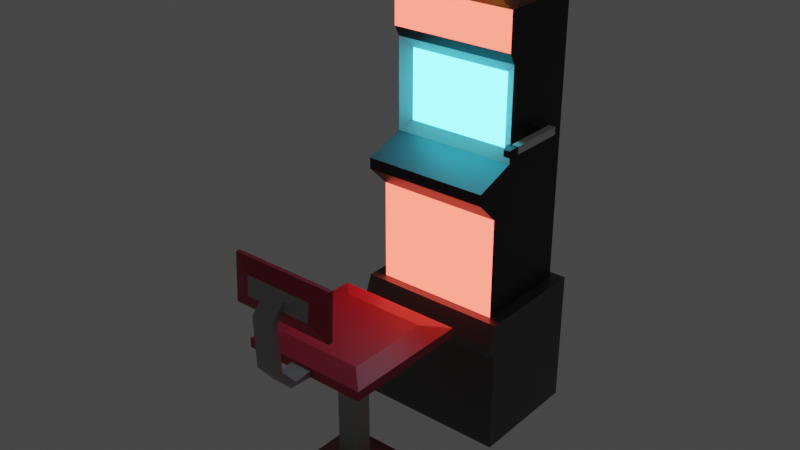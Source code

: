 # Source: slot1.blend  (saved by Blender 2.82.7; exported with 4.5.12 LTS)
import bpy
from mathutils import Matrix  # noqa: F401  (used for matrix-valued properties, if any)

bpy.ops.wm.read_factory_settings(use_empty=True)
scene = bpy.context.scene
scene.name = 'Scene'

# ---- collections
col_collection = bpy.data.collections.new('Collection'); scene.collection.children.link(col_collection)

# ---- materials (node trees are filled in below, after node groups)
mat_material = bpy.data.materials.new('Material')
mat_material.alpha_threshold = 0.0
mat_material.use_transparent_shadow = False
mat_material.line_color = (0.0, 0.0, 0.0, 1.0)
mat_material_004 = bpy.data.materials.new('Material.004')
mat_material_004.use_transparent_shadow = False
mat_material_005 = bpy.data.materials.new('Material.005')
mat_material_005.use_transparent_shadow = False
mat_material_006 = bpy.data.materials.new('Material.006')
mat_material_006.use_transparent_shadow = False
mat_material_007 = bpy.data.materials.new('Material.007')
mat_material_007.use_transparent_shadow = False
mat_material_008 = bpy.data.materials.new('Material.008')
mat_material_008.use_transparent_shadow = False
mat_material_009 = bpy.data.materials.new('Material.009')
mat_material_009.use_transparent_shadow = False
mat_material_001 = bpy.data.materials.new('Material.001')
mat_material_001.use_transparent_shadow = False
mat_material_002 = bpy.data.materials.new('Material.002')
mat_material_002.use_transparent_shadow = False
mat_material_003 = bpy.data.materials.new('Material.003')
mat_material_003.use_transparent_shadow = False

# ---- material node trees
mat_material.use_nodes = True; mat_material.node_tree.nodes.clear()
_N = mat_material.node_tree.nodes; _L = mat_material.node_tree.links
n0 = _N.new('ShaderNodeOutputMaterial'); n0.name = 'Material Output'; n0.location = (300, 300)
n1 = _N.new('ShaderNodeBsdfPrincipled'); n1.name = 'Principled BSDF'; n1.location = (10, 300)
n1.distribution = 'GGX'
n1.subsurface_method = 'BURLEY'
n1.inputs[0].default_value = (0.08001, 0.08001, 0.08001, 1.0)
n1.inputs[2].default_value = 0.4
n1.inputs[3].default_value = 1.45
n1.inputs[27].default_value = (0.0, 0.0, 0.0, 1.0)
n1.inputs[28].default_value = 1.0
_L.new(n1.outputs[0], n0.inputs[0])
n0.is_active_output = True
mat_material_004.use_nodes = True; mat_material_004.node_tree.nodes.clear()
_N = mat_material_004.node_tree.nodes; _L = mat_material_004.node_tree.links
n0 = _N.new('ShaderNodeOutputMaterial'); n0.name = 'Material Output'; n0.location = (300, 300)
n1 = _N.new('ShaderNodeBsdfPrincipled'); n1.name = 'Principled BSDF'; n1.location = (10, 300)
n1.distribution = 'GGX'
n1.subsurface_method = 'BURLEY'
n1.inputs[0].default_value = (0.7372, 0.7484, 0.7261, 1.0)
n1.inputs[3].default_value = 1.45
n1.inputs[27].default_value = (0.0, 0.0, 0.0, 1.0)
n1.inputs[28].default_value = 1.0
_L.new(n1.outputs[0], n0.inputs[0])
n0.is_active_output = True
mat_material_005.use_nodes = True; mat_material_005.node_tree.nodes.clear()
_N = mat_material_005.node_tree.nodes; _L = mat_material_005.node_tree.links
n0 = _N.new('ShaderNodeOutputMaterial'); n0.name = 'Material Output'; n0.location = (300, 300)
n1 = _N.new('ShaderNodeBsdfPrincipled'); n1.name = 'Principled BSDF'; n1.location = (10, 300)
n1.distribution = 'GGX'
n1.subsurface_method = 'BURLEY'
n1.inputs[0].default_value = (0.01222, 0.01222, 0.01222, 1.0)
n1.inputs[3].default_value = 1.45
n1.inputs[27].default_value = (0.0, 0.0, 0.0, 1.0)
n1.inputs[28].default_value = 1.0
_L.new(n1.outputs[0], n0.inputs[0])
n0.is_active_output = True
mat_material_006.use_nodes = True; mat_material_006.node_tree.nodes.clear()
_N = mat_material_006.node_tree.nodes; _L = mat_material_006.node_tree.links
n0 = _N.new('ShaderNodeOutputMaterial'); n0.name = 'Material Output'; n0.location = (300, 300)
n1 = _N.new('ShaderNodeEmission'); n1.name = 'Emission'; n1.location = (10, 300)
n1.inputs[0].default_value = (0.05928, 0.7578, 1.0, 1.0)
n1.inputs[1].default_value = 10.0
_L.new(n1.outputs[0], n0.inputs[0])
n0.is_active_output = True
mat_material_007.use_nodes = True; mat_material_007.node_tree.nodes.clear()
_N = mat_material_007.node_tree.nodes; _L = mat_material_007.node_tree.links
n0 = _N.new('ShaderNodeOutputMaterial'); n0.name = 'Material Output'; n0.location = (300, 300)
n1 = _N.new('ShaderNodeBsdfPrincipled'); n1.name = 'Principled BSDF'; n1.location = (10, 300)
n1.distribution = 'GGX'
n1.subsurface_method = 'BURLEY'
n1.inputs[0].default_value = (0.1149, 0.1061, 0.1127, 1.0)
n1.inputs[3].default_value = 1.45
n1.inputs[27].default_value = (0.0, 0.0, 0.0, 1.0)
n1.inputs[28].default_value = 1.0
_L.new(n1.outputs[0], n0.inputs[0])
n0.is_active_output = True
mat_material_008.use_nodes = True; mat_material_008.node_tree.nodes.clear()
_N = mat_material_008.node_tree.nodes; _L = mat_material_008.node_tree.links
n0 = _N.new('ShaderNodeOutputMaterial'); n0.name = 'Material Output'; n0.location = (300, 300)
n1 = _N.new('ShaderNodeEmission'); n1.name = 'Emission'; n1.location = (10, 300)
n1.inputs[0].default_value = (1.0, 0.08754, 0.05651, 1.0)
n1.inputs[1].default_value = 5.0
_L.new(n1.outputs[0], n0.inputs[0])
n0.is_active_output = True
mat_material_009.use_nodes = True; mat_material_009.node_tree.nodes.clear()
_N = mat_material_009.node_tree.nodes; _L = mat_material_009.node_tree.links
n0 = _N.new('ShaderNodeOutputMaterial'); n0.name = 'Material Output'; n0.location = (300, 300)
n1 = _N.new('ShaderNodeEmission'); n1.name = 'Emission'; n1.location = (10, 300)
n1.inputs[0].default_value = (1.0, 0.766, 0.04383, 1.0)
n1.inputs[1].default_value = 5.0
_L.new(n1.outputs[0], n0.inputs[0])
n0.is_active_output = True
mat_material_001.use_nodes = True; mat_material_001.node_tree.nodes.clear()
_N = mat_material_001.node_tree.nodes; _L = mat_material_001.node_tree.links
n0 = _N.new('ShaderNodeOutputMaterial'); n0.name = 'Material Output'; n0.location = (300, 300)
n1 = _N.new('ShaderNodeBsdfPrincipled'); n1.name = 'Principled BSDF'; n1.location = (10, 300)
n1.distribution = 'GGX'
n1.subsurface_method = 'BURLEY'
n1.inputs[0].default_value = (0.3757, 0.3757, 0.3757, 1.0)
n1.inputs[1].default_value = 0.7417
n1.inputs[3].default_value = 1.45
n1.inputs[27].default_value = (0.0, 0.0, 0.0, 1.0)
n1.inputs[28].default_value = 1.0
_L.new(n1.outputs[0], n0.inputs[0])
n0.is_active_output = True
mat_material_002.use_nodes = True; mat_material_002.node_tree.nodes.clear()
_N = mat_material_002.node_tree.nodes; _L = mat_material_002.node_tree.links
n0 = _N.new('ShaderNodeOutputMaterial'); n0.name = 'Material Output'; n0.location = (300, 300)
n1 = _N.new('ShaderNodeBsdfPrincipled'); n1.name = 'Principled BSDF'; n1.location = (10, 300)
n1.distribution = 'GGX'
n1.subsurface_method = 'BURLEY'
n1.inputs[0].default_value = (0.04696, 0.04696, 0.04696, 1.0)
n1.inputs[3].default_value = 1.45
n1.inputs[27].default_value = (0.0, 0.0, 0.0, 1.0)
n1.inputs[28].default_value = 1.0
_L.new(n1.outputs[0], n0.inputs[0])
n0.is_active_output = True
mat_material_003.use_nodes = True; mat_material_003.node_tree.nodes.clear()
_N = mat_material_003.node_tree.nodes; _L = mat_material_003.node_tree.links
n0 = _N.new('ShaderNodeOutputMaterial'); n0.name = 'Material Output'; n0.location = (300, 300)
n1 = _N.new('ShaderNodeBsdfPrincipled'); n1.name = 'Principled BSDF'; n1.location = (10, 300)
n1.distribution = 'GGX'
n1.subsurface_method = 'BURLEY'
n1.inputs[0].default_value = (0.42, 0.018, 0.04991, 1.0)
n1.inputs[3].default_value = 1.45
n1.inputs[27].default_value = (0.0, 0.0, 0.0, 1.0)
n1.inputs[28].default_value = 1.0
_L.new(n1.outputs[0], n0.inputs[0])
n0.is_active_output = True

# ---- world
world_world = bpy.data.worlds.new('World'); scene.world = world_world
world_world.use_nodes = True; world_world.node_tree.nodes.clear()
_N = world_world.node_tree.nodes; _L = world_world.node_tree.links
n0 = _N.new('ShaderNodeOutputWorld'); n0.name = 'World Output'; n0.location = (300, 300)
n1 = _N.new('ShaderNodeBackground'); n1.name = 'Background'; n1.location = (10, 300)
n1.inputs[0].default_value = (0.05088, 0.05088, 0.05088, 1.0)
_L.new(n1.outputs[0], n0.inputs[0])
n0.is_active_output = True
world_world.color = (0.05088, 0.05088, 0.05088)
world_world.use_sun_shadow = False
world_world.sun_shadow_jitter_overblur = 0.0

# ---- meshes
me_cube = bpy.data.meshes.new('Cube')
me_cube.from_pydata([(1.0, 1.0, 1.0), (1.0, 1.0, -1.0), (1.0, -1.0, 1.0), (1.0, -1.0, -1.0), (-1.0, 1.0, 1.0), (-1.0, 1.0, -1.0), (-1.0, -1.0, 1.0), (-1.0, -1.0, -1.0), (1.0, -1.138, 1.294), (-1.0, -1.138, 1.294), (1.0, 1.0, 1.294), (-1.0, 1.0, 1.294), (1.0, -1.0, 1.726), (-1.0, -1.0, 1.726), (1.0, 1.0, 1.726), (-1.0, 1.0, 1.726)], [], [(0, 4, 11, 10), (3, 2, 6, 7), (7, 6, 4, 5), (5, 1, 3, 7), (1, 0, 2, 3), (5, 4, 0, 1), (10, 11, 15, 14), (6, 2, 8, 9), (4, 6, 9, 11), (2, 0, 10, 8), (14, 15, 13, 12), (8, 10, 14, 12), (11, 9, 13, 15), (9, 8, 12, 13)])
_uv = me_cube.uv_layers.new(name='UVMap')
_uv.uv.foreach_set('vector', [0.625, 0.5, 0.625, 0.25, 0.625, 0.25, 0.625, 0.5, 0.375, 0.75, 0.625, 0.75, 0.625, 1.0, 0.375, 1.0, 0.375, 0.0, 0.625, 0.0, 0.625, 0.25, 0.375, 0.25, 0.125, 0.5, 0.375, 0.5, 0.375, 0.75, 0.125, 0.75, 0.375, 0.5, 0.625, 0.5, 0.625, 0.75, 0.375, 0.75, 0.375, 0.25, 0.625, 0.25, 0.625, 0.5, 0.375, 0.5, 0.625, 0.5, 0.625, 0.25, 0.625, 0.25, 0.625, 0.5, 0.625, 1.0, 0.625, 0.75, 0.625, 0.75, 0.625, 1.0, 0.625, 0.25, 0.625, 0.0, 0.625, 0.0, 0.625, 0.25, 0.625, 0.75, 0.625, 0.5, 0.625, 0.5, 0.625, 0.75, 0.625, 0.5, 0.875, 0.5, 0.875, 0.75, 0.625, 0.75, 0.625, 0.75, 0.625, 0.5, 0.625, 0.5, 0.625, 0.75, 0.625, 0.25, 0.625, 0.0, 0.625, 0.0, 0.625, 0.25, 0.625, 1.0, 0.625, 0.75, 0.625, 0.75, 0.625, 1.0])
me_cube.materials.append(mat_material)
me_cube.use_remesh_preserve_volume = False
me_cube.use_remesh_preserve_attributes = False
me_cube.use_mirror_vertex_groups = False
me_cube.update()
me_cube_001 = bpy.data.meshes.new('Cube.001')
me_cube_001.from_pydata([(-0.3711, -0.3048, -0.3048), (-0.3711, -0.3048, 0.3048), (-0.3711, 0.3048, -0.3048), (-0.3711, 0.3048, 0.3048), (0.3758, -0.3048, -0.3048), (0.3758, -0.3048, 0.3048), (0.3758, 0.3048, -0.3048), (0.3758, 0.3048, 0.3048), (-0.3711, -0.4364, 0.4349), (-0.3711, 0.3048, 0.4349), (0.3758, 0.3048, 0.4349), (0.3758, -0.4364, 0.4349), (-0.3711, -0.4364, 0.5025), (-0.3711, 0.3048, 0.5025), (0.3758, 0.3048, 0.5025), (0.3758, -0.4364, 0.5025), (-0.3073, -0.1401, 0.6539), (-0.3711, 0.3048, 0.5901), (0.3758, 0.1268, 0.6745), (0.3121, -0.1401, 0.6539), (-0.3073, -0.1401, 1.08), (-0.3711, 0.3048, 1.143), (0.3758, 0.1268, 0.7691), (0.3121, -0.1401, 1.08), (0.3758, -0.006597, 0.6745), (-0.3711, -0.1846, 0.5901), (0.3758, -0.006597, 0.7691), (-0.3711, -0.1846, 1.143), (-0.3711, -0.2203, 1.209), (-0.3711, 0.3048, 1.209), (0.3758, 0.3048, 1.209), (0.3758, -0.2203, 1.209), (-0.07636, -0.04596, 1.484), (-0.07636, 0.1304, 1.484), (0.0811, 0.1304, 1.484), (0.0811, -0.04596, 1.484), (-0.3711, -0.2203, 1.435), (-0.3711, 0.3048, 1.435), (0.3758, 0.3048, 1.435), (0.3758, -0.2203, 1.435), (-0.07636, -0.04596, 1.67), (-0.07636, 0.1304, 1.67), (0.0811, 0.1304, 1.67), (0.0811, -0.04596, 1.67), (-0.07636, -0.04596, 1.734), (-0.07636, 0.1304, 1.734), (0.0811, 0.1304, 1.734), (0.0811, -0.04596, 1.734), (0.3758, 0.3048, 0.5901), (0.3758, -0.1846, 0.5901), (0.3758, 0.3048, 1.143), (0.3758, -0.1846, 1.143), (0.3983, 0.1082, 0.6877), (0.3983, 0.01198, 0.6877), (0.3983, 0.1082, 0.756), (0.3983, 0.01198, 0.756), (0.4316, 0.09124, 0.6997), (0.4316, 0.02896, 0.6997), (0.4316, 0.09124, 0.7439), (0.4316, 0.02896, 0.7439), (0.4735, 0.09124, 0.6997), (0.4735, 0.02896, 0.6997), (0.4735, 0.09124, 0.7439), (0.4735, 0.02896, 0.7439), (0.4316, -0.258, 0.6997), (0.4316, -0.258, 0.7439), (0.4735, -0.258, 0.6997), (0.4735, -0.258, 0.7439), (0.4235, -0.2895, 0.6912), (0.4235, -0.2895, 0.7525), (0.4816, -0.2895, 0.6912), (0.4816, -0.2895, 0.7525), (0.4345, -0.3321, 0.7028), (0.4345, -0.3321, 0.7408), (0.4705, -0.3321, 0.7028), (0.4705, -0.3321, 0.7408)], [], [(0, 1, 3, 2), (2, 3, 7, 6), (6, 7, 5, 4), (4, 5, 1, 0), (2, 6, 4, 0), (7, 3, 9, 10), (11, 10, 14, 15), (5, 7, 10, 11), (3, 1, 8, 9), (1, 5, 11, 8), (13, 12, 25, 17), (9, 8, 12, 13), (8, 11, 15, 12), (10, 9, 13, 14), (16, 19, 23, 20), (12, 15, 49, 25), (14, 13, 17, 48), (15, 14, 48, 49), (51, 50, 30, 31), (48, 17, 21, 50), (18, 22, 54, 52), (17, 25, 27, 21), (19, 16, 25, 49), (20, 23, 51, 27), (23, 19, 49, 51), (16, 20, 27, 25), (30, 29, 37, 38), (21, 27, 28, 29), (27, 51, 31, 28), (50, 21, 29, 30), (32, 35, 43, 40), (31, 30, 38, 39), (29, 28, 36, 37), (28, 31, 39, 36), (32, 33, 37, 36), (33, 34, 38, 37), (34, 35, 39, 38), (35, 32, 36, 39), (43, 42, 46, 47), (34, 33, 41, 42), (35, 34, 42, 43), (33, 32, 40, 41), (46, 45, 44, 47), (41, 40, 44, 45), (40, 43, 47, 44), (42, 41, 45, 46), (18, 24, 49, 48), (26, 22, 50, 51), (24, 26, 51, 49), (22, 18, 48, 50), (55, 53, 57, 59), (22, 26, 55, 54), (26, 24, 53, 55), (24, 18, 52, 53), (57, 56, 60, 61), (53, 52, 56, 57), (52, 54, 58, 56), (54, 55, 59, 58), (61, 60, 62, 63), (56, 58, 62, 60), (58, 59, 63, 62), (61, 63, 67, 66), (64, 66, 70, 68), (63, 59, 65, 67), (59, 57, 64, 65), (57, 61, 66, 64), (71, 69, 73, 75), (65, 64, 68, 69), (67, 65, 69, 71), (66, 67, 71, 70), (73, 72, 74, 75), (70, 71, 75, 74), (68, 70, 74, 72), (69, 68, 72, 73)])
me_cube_001.polygons.foreach_set('material_index', [1, 1, 1, 4, 0, 1, 1, 1, 1, 1, 1, 1, 1, 1, 2, 3, 1, 1, 1, 1, 1, 1, 0, 0, 0, 0, 1, 1, 1, 1, 4, 1, 1, 4, 1, 1, 1, 1, 5, 4, 4, 4, 5, 5, 5, 5, 1, 1, 1, 1, 1, 1, 1, 1, 0, 1, 1, 1, 0, 0, 0, 0, 1, 0, 0, 0, 1, 1, 1, 1, 1, 1, 1, 1])
_uv = me_cube_001.uv_layers.new(name='UVMap')
_uv.uv.foreach_set('vector', [0.375, 0.0, 0.625, 0.0, 0.625, 0.25, 0.375, 0.25, 0.375, 0.25, 0.625, 0.25, 0.625, 0.5, 0.375, 0.5, 0.375, 0.5, 0.625, 0.5, 0.625, 0.75, 0.375, 0.75, 0.375, 0.75, 0.625, 0.75, 0.625, 1.0, 0.375, 1.0, 0.125, 0.5, 0.375, 0.5, 0.375, 0.75, 0.125, 0.75, 0.625, 0.5, 0.625, 0.25, 0.625, 0.25, 0.625, 0.5, 0.625, 0.75, 0.625, 0.5, 0.625, 0.5, 0.625, 0.75, 0.625, 0.75, 0.625, 0.5, 0.625, 0.5, 0.625, 0.75, 0.625, 0.25, 0.625, 0.0, 0.625, 0.0, 0.625, 0.25, 0.625, 1.0, 0.625, 0.75, 0.625, 0.75, 0.625, 1.0, 0.625, 0.25, 0.625, 0.0, 0.625, 0.0, 0.625, 0.25, 0.625, 0.25, 0.625, 0.0, 0.625, 0.0, 0.625, 0.25, 0.625, 1.0, 0.625, 0.75, 0.625, 0.75, 0.625, 1.0, 0.625, 0.5, 0.625, 0.25, 0.625, 0.25, 0.625, 0.5, 0.625, 0.9787, 0.625, 0.7713, 0.625, 0.7713, 0.625, 0.9787, 0.625, 1.0, 0.625, 0.75, 0.625, 0.75, 0.625, 1.0, 0.625, 0.5, 0.625, 0.25, 0.625, 0.25, 0.625, 0.5, 0.625, 0.75, 0.625, 0.5, 0.625, 0.5, 0.625, 0.75, 0.625, 0.75, 0.625, 0.5, 0.625, 0.5, 0.625, 0.75, 0.625, 0.5, 0.625, 0.25, 0.625, 0.25, 0.625, 0.5, 0.625, 0.6005, 0.625, 0.6005, 0.625, 0.6005, 0.625, 0.6005, 0.625, 0.25, 0.625, 0.0, 0.625, 0.0, 0.625, 0.25, 0.625, 0.7713, 0.625, 0.9787, 0.625, 1.0, 0.625, 0.75, 0.625, 0.9787, 0.625, 0.7713, 0.625, 0.75, 0.625, 1.0, 0.625, 0.7713, 0.625, 0.7713, 0.625, 0.75, 0.625, 0.75, 0.625, 0.9787, 0.625, 0.9787, 0.625, 1.0, 0.625, 1.0, 0.625, 0.5, 0.625, 0.25, 0.625, 0.25, 0.625, 0.5, 0.625, 0.25, 0.625, 0.0, 0.625, 0.0, 0.625, 0.25, 0.625, 1.0, 0.625, 0.75, 0.625, 0.75, 0.625, 1.0, 0.625, 0.5, 0.625, 0.25, 0.625, 0.25, 0.625, 0.5, 0.8166, 0.667, 0.6834, 0.667, 0.6834, 0.667, 0.8166, 0.667, 0.625, 0.75, 0.625, 0.5, 0.625, 0.5, 0.625, 0.75, 0.625, 0.25, 0.625, 0.0, 0.625, 0.0, 0.625, 0.25, 0.625, 1.0, 0.625, 0.75, 0.625, 0.75, 0.625, 1.0, 0.8166, 0.667, 0.8166, 0.583, 0.875, 0.5, 0.875, 0.75, 0.8166, 0.583, 0.6834, 0.583, 0.625, 0.5, 0.875, 0.5, 0.6834, 0.583, 0.6834, 0.667, 0.625, 0.75, 0.625, 0.5, 0.6834, 0.667, 0.8166, 0.667, 0.875, 0.75, 0.625, 0.75, 0.6834, 0.667, 0.6834, 0.583, 0.6834, 0.583, 0.6834, 0.667, 0.6834, 0.583, 0.8166, 0.583, 0.8166, 0.583, 0.6834, 0.583, 0.6834, 0.667, 0.6834, 0.583, 0.6834, 0.583, 0.6834, 0.667, 0.8166, 0.583, 0.8166, 0.667, 0.8166, 0.667, 0.8166, 0.583, 0.6834, 0.583, 0.8166, 0.583, 0.8166, 0.667, 0.6834, 0.667, 0.8166, 0.583, 0.8166, 0.667, 0.8166, 0.667, 0.8166, 0.583, 0.8166, 0.667, 0.6834, 0.667, 0.6834, 0.667, 0.8166, 0.667, 0.6834, 0.583, 0.8166, 0.583, 0.8166, 0.583, 0.6834, 0.583, 0.625, 0.6005, 0.625, 0.6495, 0.625, 0.75, 0.625, 0.5, 0.625, 0.6495, 0.625, 0.6005, 0.625, 0.5, 0.625, 0.75, 0.625, 0.6495, 0.625, 0.6495, 0.625, 0.75, 0.625, 0.75, 0.625, 0.6005, 0.625, 0.6005, 0.625, 0.5, 0.625, 0.5, 0.625, 0.6495, 0.625, 0.6495, 0.625, 0.6495, 0.625, 0.6495, 0.625, 0.6005, 0.625, 0.6495, 0.625, 0.6495, 0.625, 0.6005, 0.625, 0.6495, 0.625, 0.6495, 0.625, 0.6495, 0.625, 0.6495, 0.625, 0.6495, 0.625, 0.6005, 0.625, 0.6005, 0.625, 0.6495, 0.625, 0.6495, 0.625, 0.6005, 0.625, 0.6005, 0.625, 0.6495, 0.625, 0.6495, 0.625, 0.6005, 0.625, 0.6005, 0.625, 0.6495, 0.625, 0.6005, 0.625, 0.6005, 0.625, 0.6005, 0.625, 0.6005, 0.625, 0.6005, 0.625, 0.6495, 0.625, 0.6495, 0.625, 0.6005, 0.625, 0.6495, 0.625, 0.6005, 0.625, 0.6005, 0.625, 0.6495, 0.625, 0.6005, 0.625, 0.6005, 0.625, 0.6005, 0.625, 0.6005, 0.625, 0.6005, 0.625, 0.6495, 0.625, 0.6495, 0.625, 0.6005, 0.625, 0.6495, 0.625, 0.6495, 0.625, 0.6495, 0.625, 0.6495, 0.625, 0.6495, 0.625, 0.6495, 0.625, 0.6495, 0.625, 0.6495, 0.625, 0.6495, 0.625, 0.6495, 0.625, 0.6495, 0.625, 0.6495, 0.625, 0.6495, 0.625, 0.6495, 0.625, 0.6495, 0.625, 0.6495, 0.625, 0.6495, 0.625, 0.6495, 0.625, 0.6495, 0.625, 0.6495, 0.625, 0.6495, 0.625, 0.6495, 0.625, 0.6495, 0.625, 0.6495, 0.625, 0.6495, 0.625, 0.6495, 0.625, 0.6495, 0.625, 0.6495, 0.625, 0.6495, 0.625, 0.6495, 0.625, 0.6495, 0.625, 0.6495, 0.625, 0.6495, 0.625, 0.6495, 0.625, 0.6495, 0.625, 0.6495, 0.625, 0.6495, 0.625, 0.6495, 0.625, 0.6495, 0.625, 0.6495, 0.625, 0.6495, 0.625, 0.6495, 0.625, 0.6495, 0.625, 0.6495, 0.625, 0.6495, 0.625, 0.6495, 0.625, 0.6495, 0.625, 0.6495, 0.625, 0.6495, 0.625, 0.6495, 0.625, 0.6495, 0.625, 0.6495])
me_cube_001.materials.append(mat_material_004)
me_cube_001.materials.append(mat_material_005)
me_cube_001.materials.append(mat_material_006)
me_cube_001.materials.append(mat_material_007)
me_cube_001.materials.append(mat_material_008)
me_cube_001.materials.append(mat_material_009)
me_cube_001.use_remesh_fix_poles = True
me_cube_001.use_remesh_preserve_attributes = False
me_cube_001.use_mirror_vertex_groups = False
me_cube_001.update()
me_cube_002 = bpy.data.meshes.new('Cube.002')
me_cube_002.from_pydata([(-0.3048, -0.3048, -0.3048), (-0.05989, -0.05989, -0.2205), (-0.3048, 0.3048, -0.3048), (-0.05989, 0.05989, -0.2205), (0.3048, -0.3048, -0.3048), (0.05989, -0.05989, -0.2205), (0.3048, 0.3048, -0.3048), (0.05989, 0.05989, -0.2205), (-0.05989, -0.05989, 0.7502), (-0.05989, 0.05989, 0.7502), (0.05989, 0.05989, 0.7502), (0.05989, -0.05989, 0.7502), (-0.3794, -0.3794, 0.7502), (-0.3794, 0.3794, 0.7502), (0.3794, 0.3794, 0.7502), (0.3794, -0.3794, 0.7502), (-0.3794, -0.3794, 0.8168), (-0.3794, 0.3794, 0.8168), (0.3794, 0.3794, 0.8168), (0.3794, -0.3794, 0.8168), (-0.2534, -0.2531, 0.8482), (-0.2534, 0.2534, 0.8482), (0.2531, 0.2534, 0.8482), (0.2531, -0.2531, 0.8482), (0.06581, -0.3794, 0.7618), (-0.06581, -0.3794, 0.7618), (0.06581, -0.3794, 0.8052), (-0.06581, -0.3794, 0.8052), (0.06581, -0.5267, 0.7711), (-0.06581, -0.5267, 0.7711), (0.06581, -0.4911, 0.7959), (-0.06581, -0.4911, 0.7959), (0.06581, -0.6218, 0.9133), (-0.06581, -0.6218, 0.9133), (0.06581, -0.5784, 0.915), (-0.06581, -0.5784, 0.915), (0.06581, -0.6318, 1.269), (-0.06581, -0.6318, 1.269), (0.06581, -0.5956, 1.245), (-0.06581, -0.5956, 1.245), (0.06581, -0.5469, 1.377), (-0.06581, -0.5469, 1.377), (0.06581, -0.5498, 1.334), (-0.06581, -0.5498, 1.334), (0.2058, -0.5206, 1.423), (-0.2058, -0.5206, 1.423), (0.2058, -0.5298, 1.288), (-0.2058, -0.5298, 1.288), (0.3136, -0.4894, 1.521), (-0.3136, -0.4894, 1.521), (0.3136, -0.5035, 1.186), (-0.3136, -0.5035, 1.186), (0.3136, -0.4642, 1.52), (-0.3136, -0.4642, 1.52), (0.3136, -0.4783, 1.185), (-0.3136, -0.4783, 1.185), (0.1922, -0.4598, 1.457), (-0.2013, -0.4598, 1.457), (0.1922, -0.4686, 1.247), (-0.2013, -0.4686, 1.247)], [], [(0, 1, 3, 2), (2, 3, 7, 6), (6, 7, 5, 4), (4, 5, 1, 0), (2, 6, 4, 0), (7, 3, 9, 10), (11, 10, 14, 15), (5, 7, 10, 11), (3, 1, 8, 9), (1, 5, 11, 8), (13, 12, 16, 17), (9, 8, 12, 13), (8, 11, 15, 12), (10, 9, 13, 14), (16, 19, 23, 20), (19, 16, 27, 26), (14, 13, 17, 18), (15, 14, 18, 19), (22, 21, 20, 23), (18, 17, 21, 22), (19, 18, 22, 23), (17, 16, 20, 21), (24, 26, 30, 28), (12, 15, 24, 25), (15, 19, 26, 24), (16, 12, 25, 27), (30, 31, 35, 34), (26, 27, 31, 30), (27, 25, 29, 31), (25, 24, 28, 29), (35, 33, 37, 39), (31, 29, 33, 35), (29, 28, 32, 33), (28, 30, 34, 32), (36, 38, 42, 40), (33, 32, 36, 37), (32, 34, 38, 36), (34, 35, 39, 38), (43, 41, 45, 47), (38, 39, 43, 42), (39, 37, 41, 43), (37, 36, 40, 41), (47, 45, 49, 51), (41, 40, 44, 45), (40, 42, 46, 44), (42, 43, 47, 46), (48, 50, 54, 52), (45, 44, 48, 49), (44, 46, 50, 48), (46, 47, 51, 50), (55, 53, 57, 59), (50, 51, 55, 54), (51, 49, 53, 55), (49, 48, 52, 53), (57, 56, 58, 59), (53, 52, 56, 57), (52, 54, 58, 56), (54, 55, 59, 58)])
me_cube_002.polygons.foreach_set('material_index', [1, 1, 1, 1, 0, 0, 0, 0, 0, 0, 2, 0, 0, 0, 2, 2, 2, 2, 2, 2, 2, 2, 0, 2, 2, 2, 0, 0, 0, 0, 0, 0, 0, 0, 0, 0, 0, 0, 0, 0, 0, 0, 2, 0, 0, 0, 2, 2, 2, 2, 2, 2, 2, 2, 2, 2, 2, 2])
_uv = me_cube_002.uv_layers.new(name='UVMap')
_uv.uv.foreach_set('vector', [0.375, 0.0, 0.625, 0.0, 0.625, 0.25, 0.375, 0.25, 0.375, 0.25, 0.625, 0.25, 0.625, 0.5, 0.375, 0.5, 0.375, 0.5, 0.625, 0.5, 0.625, 0.75, 0.375, 0.75, 0.375, 0.75, 0.625, 0.75, 0.625, 1.0, 0.375, 1.0, 0.125, 0.5, 0.375, 0.5, 0.375, 0.75, 0.125, 0.75, 0.625, 0.5, 0.625, 0.25, 0.625, 0.25, 0.625, 0.5, 0.625, 0.75, 0.625, 0.5, 0.625, 0.5, 0.625, 0.75, 0.625, 0.75, 0.625, 0.5, 0.625, 0.5, 0.625, 0.75, 0.625, 0.25, 0.625, 0.0, 0.625, 0.0, 0.625, 0.25, 0.625, 1.0, 0.625, 0.75, 0.625, 0.75, 0.625, 1.0, 0.625, 0.25, 0.625, 0.0, 0.625, 0.0, 0.625, 0.25, 0.625, 0.25, 0.625, 0.0, 0.625, 0.0, 0.625, 0.25, 0.625, 1.0, 0.625, 0.75, 0.625, 0.75, 0.625, 1.0, 0.625, 0.5, 0.625, 0.25, 0.625, 0.25, 0.625, 0.5, 0.625, 1.0, 0.625, 0.75, 0.625, 0.75, 0.625, 1.0, 0.625, 0.75, 0.625, 1.0, 0.625, 1.0, 0.625, 0.75, 0.625, 0.5, 0.625, 0.25, 0.625, 0.25, 0.625, 0.5, 0.625, 0.75, 0.625, 0.5, 0.625, 0.5, 0.625, 0.75, 0.625, 0.5, 0.875, 0.5, 0.875, 0.75, 0.625, 0.75, 0.625, 0.5, 0.625, 0.25, 0.625, 0.25, 0.625, 0.5, 0.625, 0.75, 0.625, 0.5, 0.625, 0.5, 0.625, 0.75, 0.625, 0.25, 0.625, 0.0, 0.625, 0.0, 0.625, 0.25, 0.625, 0.75, 0.625, 0.75, 0.625, 0.75, 0.625, 0.75, 0.625, 1.0, 0.625, 0.75, 0.625, 0.75, 0.625, 1.0, 0.625, 0.75, 0.625, 0.75, 0.625, 0.75, 0.625, 0.75, 0.625, 0.0, 0.625, 0.0, 0.625, 0.0, 0.625, 0.0, 0.625, 0.75, 0.625, 1.0, 0.625, 1.0, 0.625, 0.75, 0.625, 0.75, 0.625, 1.0, 0.625, 1.0, 0.625, 0.75, 0.625, 0.0, 0.625, 0.0, 0.625, 0.0, 0.625, 0.0, 0.625, 1.0, 0.625, 0.75, 0.625, 0.75, 0.625, 1.0, 0.625, 0.0, 0.625, 0.0, 0.625, 0.0, 0.625, 0.0, 0.625, 0.0, 0.625, 0.0, 0.625, 0.0, 0.625, 0.0, 0.625, 1.0, 0.625, 0.75, 0.625, 0.75, 0.625, 1.0, 0.625, 0.75, 0.625, 0.75, 0.625, 0.75, 0.625, 0.75, 0.625, 0.75, 0.625, 0.75, 0.625, 0.75, 0.625, 0.75, 0.625, 1.0, 0.625, 0.75, 0.625, 0.75, 0.625, 1.0, 0.625, 0.75, 0.625, 0.75, 0.625, 0.75, 0.625, 0.75, 0.625, 0.75, 0.625, 1.0, 0.625, 1.0, 0.625, 0.75, 0.625, 0.0, 0.625, 0.0, 0.625, 0.0, 0.625, 0.0, 0.625, 0.75, 0.625, 1.0, 0.625, 1.0, 0.625, 0.75, 0.625, 0.0, 0.625, 0.0, 0.625, 0.0, 0.625, 0.0, 0.625, 1.0, 0.625, 0.75, 0.625, 0.75, 0.625, 1.0, 0.625, 0.0, 0.625, 0.0, 0.625, 0.0, 0.625, 0.0, 0.625, 1.0, 0.625, 0.75, 0.625, 0.75, 0.625, 1.0, 0.625, 0.75, 0.625, 0.75, 0.625, 0.75, 0.625, 0.75, 0.625, 0.75, 0.625, 1.0, 0.625, 1.0, 0.625, 0.75, 0.625, 0.75, 0.625, 0.75, 0.625, 0.75, 0.625, 0.75, 0.625, 1.0, 0.625, 0.75, 0.625, 0.75, 0.625, 1.0, 0.625, 0.75, 0.625, 0.75, 0.625, 0.75, 0.625, 0.75, 0.625, 0.75, 0.625, 1.0, 0.625, 1.0, 0.625, 0.75, 0.625, 0.0, 0.625, 0.0, 0.625, 0.0, 0.625, 0.0, 0.625, 0.75, 0.625, 1.0, 0.625, 1.0, 0.625, 0.75, 0.625, 0.0, 0.625, 0.0, 0.625, 0.0, 0.625, 0.0, 0.625, 1.0, 0.625, 0.75, 0.625, 0.75, 0.625, 1.0, 0.625, 1.0, 0.625, 0.75, 0.625, 0.75, 0.625, 1.0, 0.625, 1.0, 0.625, 0.75, 0.625, 0.75, 0.625, 1.0, 0.625, 0.75, 0.625, 0.75, 0.625, 0.75, 0.625, 0.75, 0.625, 0.75, 0.625, 1.0, 0.625, 1.0, 0.625, 0.75])
me_cube_002.materials.append(mat_material_001)
me_cube_002.materials.append(mat_material_002)
me_cube_002.materials.append(mat_material_003)
me_cube_002.use_remesh_fix_poles = True
me_cube_002.use_remesh_preserve_attributes = False
me_cube_002.use_mirror_vertex_groups = False
me_cube_002.update()

# ---- objects
ob_cube = bpy.data.objects.new('Cube', me_cube)
ob_cube_001 = bpy.data.objects.new('Cube.001', me_cube_001)
ob_cube_002 = bpy.data.objects.new('Cube.002', me_cube_002)

# ---- transforms, parenting, visibility, modifiers, constraints
ob_cube.location = (0.0, 0.0, 0.2104)
ob_cube.scale = (0.3048, 0.2376, 0.205)
ob_cube.lock_rotations_4d = False
ob_cube.empty_display_type = 'ARROWS'
ob_cube.lineart.crease_threshold = 0.0
ob_cube_001.location = (0.0, 0.0, 0.7692)
ob_cube_001.scale = (0.6801, 0.6682, 0.6682)
ob_cube_001.lineart.crease_threshold = 0.0
ob_cube_002.location = (-5.393e-33, -0.6851, 0.1744)
ob_cube_002.scale = (0.6673, 0.6673, 0.5591)
ob_cube_002.lineart.crease_threshold = 0.0

# ---- collection membership
col_collection.objects.link(ob_cube)
col_collection.objects.link(ob_cube_001)
col_collection.objects.link(ob_cube_002)

# ---- scene / render settings (as saved in the file)
scene.frame_start = 1; scene.frame_end = 250; scene.frame_set(1)
scene.render.engine = 'BLENDER_EEVEE_NEXT'
scene.cycles.use_denoising = False
scene.cycles.samples = 128
scene.cycles.sampling_pattern = 'TABULATED_SOBOL'
scene.cycles.use_adaptive_sampling = False
scene.cycles.use_light_tree = False
scene.view_settings.view_transform = 'Filmic'
bpy.context.view_layer.update()

# ---- added for rendering (the .blend has no active camera): camera
cam_auto = bpy.data.cameras.new('AutoCamera')
cam_auto.lens = 50.0
cam_auto.sensor_width = 36.0
cam_auto.clip_end = 1000.0
ob_auto_camera = bpy.data.objects.new('AutoCamera', cam_auto)
scene.collection.objects.link(ob_auto_camera)
ob_auto_camera.location = (2.26041, -3.13338, 2.76518)
ob_auto_camera.rotation_euler = (1.09748, -7.21219e-08, 0.694738)
scene.camera = ob_auto_camera
bpy.context.view_layer.update()
